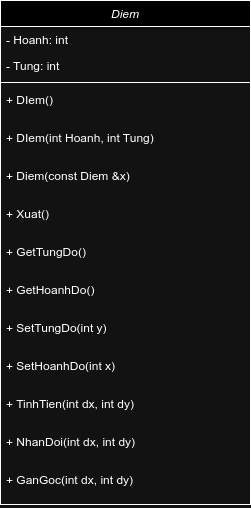

The diagram above was exported from draw.io. Its source (the exported page's mxGraphModel, read from the mxfile embedded in the PNG):
<mxGraphModel dx="819" dy="440" grid="1" gridSize="10" guides="1" tooltips="1" connect="1" arrows="1" fold="1" page="1" pageScale="1" pageWidth="827" pageHeight="1169" math="0" shadow="0">
  <root>
    <mxCell id="WIyWlLk6GJQsqaUBKTNV-0" />
    <mxCell id="WIyWlLk6GJQsqaUBKTNV-1" parent="WIyWlLk6GJQsqaUBKTNV-0" />
    <mxCell id="hCgGRQWXyAQ8EIjKRLTZ-25" value="Diem" style="swimlane;fontStyle=2;align=center;verticalAlign=top;childLayout=stackLayout;horizontal=1;startSize=26;horizontalStack=0;resizeParent=1;resizeLast=0;collapsible=1;marginBottom=0;rounded=0;shadow=0;strokeWidth=1;" vertex="1" parent="WIyWlLk6GJQsqaUBKTNV-1">
      <mxGeometry x="220" y="120" width="250" height="504" as="geometry">
        <mxRectangle x="220" y="120" width="160" height="26" as="alternateBounds" />
      </mxGeometry>
    </mxCell>
    <mxCell id="hCgGRQWXyAQ8EIjKRLTZ-26" value="- Hoanh: int" style="text;align=left;verticalAlign=top;spacingLeft=4;spacingRight=4;overflow=hidden;rotatable=0;points=[[0,0.5],[1,0.5]];portConstraint=eastwest;" vertex="1" parent="hCgGRQWXyAQ8EIjKRLTZ-25">
      <mxGeometry y="26" width="250" height="26" as="geometry" />
    </mxCell>
    <mxCell id="hCgGRQWXyAQ8EIjKRLTZ-27" value="- Tung: int" style="text;align=left;verticalAlign=top;spacingLeft=4;spacingRight=4;overflow=hidden;rotatable=0;points=[[0,0.5],[1,0.5]];portConstraint=eastwest;rounded=0;shadow=0;html=0;" vertex="1" parent="hCgGRQWXyAQ8EIjKRLTZ-25">
      <mxGeometry y="52" width="250" height="26" as="geometry" />
    </mxCell>
    <mxCell id="hCgGRQWXyAQ8EIjKRLTZ-28" value="" style="line;html=1;strokeWidth=1;align=left;verticalAlign=middle;spacingTop=-1;spacingLeft=3;spacingRight=3;rotatable=0;labelPosition=right;points=[];portConstraint=eastwest;" vertex="1" parent="hCgGRQWXyAQ8EIjKRLTZ-25">
      <mxGeometry y="78" width="250" height="8" as="geometry" />
    </mxCell>
    <mxCell id="hCgGRQWXyAQ8EIjKRLTZ-29" value="+ DIem()" style="text;align=left;verticalAlign=top;spacingLeft=4;spacingRight=4;overflow=hidden;rotatable=0;points=[[0,0.5],[1,0.5]];portConstraint=eastwest;" vertex="1" parent="hCgGRQWXyAQ8EIjKRLTZ-25">
      <mxGeometry y="86" width="250" height="38" as="geometry" />
    </mxCell>
    <mxCell id="hCgGRQWXyAQ8EIjKRLTZ-30" value="+ DIem(int Hoanh, int Tung)" style="text;align=left;verticalAlign=top;spacingLeft=4;spacingRight=4;overflow=hidden;rotatable=0;points=[[0,0.5],[1,0.5]];portConstraint=eastwest;" vertex="1" parent="hCgGRQWXyAQ8EIjKRLTZ-25">
      <mxGeometry y="124" width="250" height="38" as="geometry" />
    </mxCell>
    <mxCell id="hCgGRQWXyAQ8EIjKRLTZ-31" value="+ Diem(const Diem &amp;x)&#10;" style="text;align=left;verticalAlign=top;spacingLeft=4;spacingRight=4;overflow=hidden;rotatable=0;points=[[0,0.5],[1,0.5]];portConstraint=eastwest;" vertex="1" parent="hCgGRQWXyAQ8EIjKRLTZ-25">
      <mxGeometry y="162" width="250" height="38" as="geometry" />
    </mxCell>
    <mxCell id="hCgGRQWXyAQ8EIjKRLTZ-32" value="+ Xuat()" style="text;align=left;verticalAlign=top;spacingLeft=4;spacingRight=4;overflow=hidden;rotatable=0;points=[[0,0.5],[1,0.5]];portConstraint=eastwest;" vertex="1" parent="hCgGRQWXyAQ8EIjKRLTZ-25">
      <mxGeometry y="200" width="250" height="38" as="geometry" />
    </mxCell>
    <mxCell id="hCgGRQWXyAQ8EIjKRLTZ-33" value="+ GetTungDo()" style="text;align=left;verticalAlign=top;spacingLeft=4;spacingRight=4;overflow=hidden;rotatable=0;points=[[0,0.5],[1,0.5]];portConstraint=eastwest;" vertex="1" parent="hCgGRQWXyAQ8EIjKRLTZ-25">
      <mxGeometry y="238" width="250" height="38" as="geometry" />
    </mxCell>
    <mxCell id="hCgGRQWXyAQ8EIjKRLTZ-34" value="+ GetHoanhDo()" style="text;align=left;verticalAlign=top;spacingLeft=4;spacingRight=4;overflow=hidden;rotatable=0;points=[[0,0.5],[1,0.5]];portConstraint=eastwest;" vertex="1" parent="hCgGRQWXyAQ8EIjKRLTZ-25">
      <mxGeometry y="276" width="250" height="38" as="geometry" />
    </mxCell>
    <mxCell id="hCgGRQWXyAQ8EIjKRLTZ-35" value="+ SetTungDo(int y)" style="text;align=left;verticalAlign=top;spacingLeft=4;spacingRight=4;overflow=hidden;rotatable=0;points=[[0,0.5],[1,0.5]];portConstraint=eastwest;" vertex="1" parent="hCgGRQWXyAQ8EIjKRLTZ-25">
      <mxGeometry y="314" width="250" height="38" as="geometry" />
    </mxCell>
    <mxCell id="hCgGRQWXyAQ8EIjKRLTZ-36" value="+ SetHoanhDo(int x)" style="text;align=left;verticalAlign=top;spacingLeft=4;spacingRight=4;overflow=hidden;rotatable=0;points=[[0,0.5],[1,0.5]];portConstraint=eastwest;" vertex="1" parent="hCgGRQWXyAQ8EIjKRLTZ-25">
      <mxGeometry y="352" width="250" height="38" as="geometry" />
    </mxCell>
    <mxCell id="hCgGRQWXyAQ8EIjKRLTZ-37" value="+ TinhTien(int dx, int dy)" style="text;align=left;verticalAlign=top;spacingLeft=4;spacingRight=4;overflow=hidden;rotatable=0;points=[[0,0.5],[1,0.5]];portConstraint=eastwest;" vertex="1" parent="hCgGRQWXyAQ8EIjKRLTZ-25">
      <mxGeometry y="390" width="250" height="38" as="geometry" />
    </mxCell>
    <mxCell id="hCgGRQWXyAQ8EIjKRLTZ-38" value="+ NhanDoi(int dx, int dy)" style="text;align=left;verticalAlign=top;spacingLeft=4;spacingRight=4;overflow=hidden;rotatable=0;points=[[0,0.5],[1,0.5]];portConstraint=eastwest;" vertex="1" parent="hCgGRQWXyAQ8EIjKRLTZ-25">
      <mxGeometry y="428" width="250" height="38" as="geometry" />
    </mxCell>
    <mxCell id="hCgGRQWXyAQ8EIjKRLTZ-39" value="+ GanGoc(int dx, int dy)" style="text;align=left;verticalAlign=top;spacingLeft=4;spacingRight=4;overflow=hidden;rotatable=0;points=[[0,0.5],[1,0.5]];portConstraint=eastwest;" vertex="1" parent="hCgGRQWXyAQ8EIjKRLTZ-25">
      <mxGeometry y="466" width="250" height="38" as="geometry" />
    </mxCell>
  </root>
</mxGraphModel>